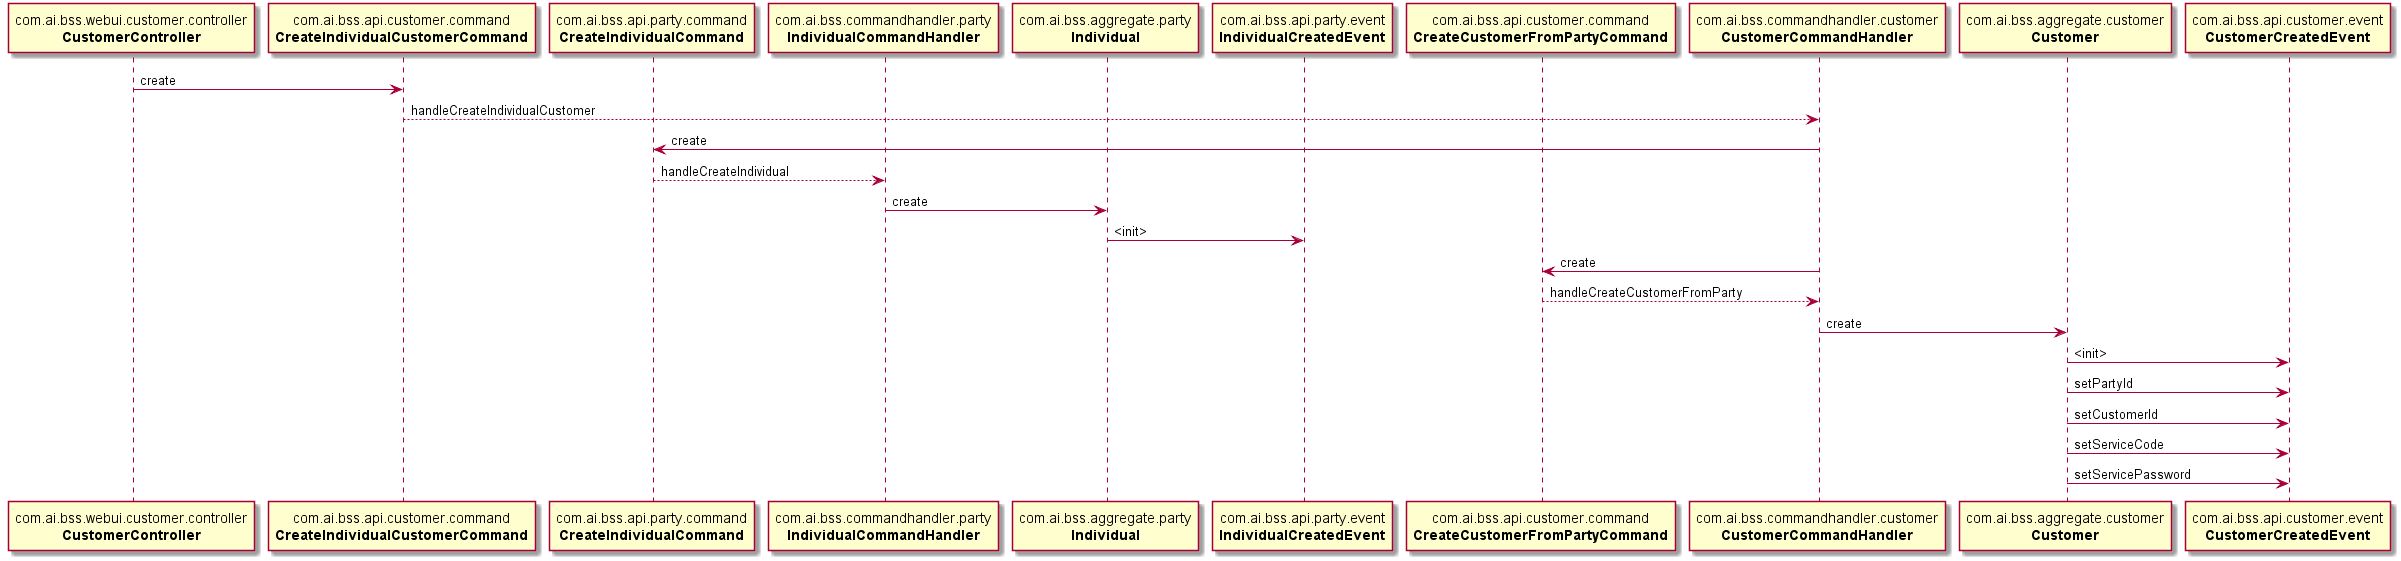

The diagram above was rendered by PlantUML. Its source (embedded in the PNG):
@startuml create-individual-customer-flow.png
participant "com.ai.bss.webui.customer.controller\n**CustomerController**" as com.ai.bss.webui.customer.controller.CustomerController
participant "com.ai.bss.api.customer.command\n**CreateIndividualCustomerCommand**" as com.ai.bss.api.customer.command.CreateIndividualCustomerCommand
participant "com.ai.bss.commandhandler.customer\n**CustomerCommandHandler**" as com.ai.bss.commandhandler.customer.CustomerCommandHandler
participant "com.ai.bss.api.party.command\n**CreateIndividualCommand**" as com.ai.bss.api.party.command.CreateIndividualCommand
participant "com.ai.bss.commandhandler.party\n**IndividualCommandHandler**" as com.ai.bss.commandhandler.party.IndividualCommandHandler
participant "com.ai.bss.aggregate.party\n**Individual**" as com.ai.bss.aggregate.party.Individual
participant "com.ai.bss.api.party.event\n**IndividualCreatedEvent**" as com.ai.bss.api.party.event.IndividualCreatedEvent
participant "com.ai.bss.api.customer.command\n**CreateCustomerFromPartyCommand**" as com.ai.bss.api.customer.command.CreateCustomerFromPartyCommand
participant "com.ai.bss.commandhandler.customer\n**CustomerCommandHandler**" as com.ai.bss.commandhandler.customer.CustomerCommandHandler
participant "com.ai.bss.aggregate.customer\n**Customer**" as com.ai.bss.aggregate.customer.Customer
participant "com.ai.bss.api.customer.event\n**CustomerCreatedEvent**" as com.ai.bss.api.customer.event.CustomerCreatedEvent
participant "com.ai.bss.api.customer.event\n**CustomerCreatedEvent**" as com.ai.bss.api.customer.event.CustomerCreatedEvent
participant "com.ai.bss.api.customer.event\n**CustomerCreatedEvent**" as com.ai.bss.api.customer.event.CustomerCreatedEvent
participant "com.ai.bss.api.customer.event\n**CustomerCreatedEvent**" as com.ai.bss.api.customer.event.CustomerCreatedEvent
participant "com.ai.bss.api.customer.event\n**CustomerCreatedEvent**" as com.ai.bss.api.customer.event.CustomerCreatedEvent

com.ai.bss.webui.customer.controller.CustomerController -> com.ai.bss.api.customer.command.CreateIndividualCustomerCommand: create
com.ai.bss.api.customer.command.CreateIndividualCustomerCommand --> com.ai.bss.commandhandler.customer.CustomerCommandHandler: handleCreateIndividualCustomer
com.ai.bss.commandhandler.customer.CustomerCommandHandler -> com.ai.bss.api.party.command.CreateIndividualCommand: create
com.ai.bss.api.party.command.CreateIndividualCommand --> com.ai.bss.commandhandler.party.IndividualCommandHandler: handleCreateIndividual
com.ai.bss.commandhandler.party.IndividualCommandHandler -> com.ai.bss.aggregate.party.Individual: create
com.ai.bss.aggregate.party.Individual -> com.ai.bss.api.party.event.IndividualCreatedEvent: <init>
com.ai.bss.commandhandler.customer.CustomerCommandHandler -> com.ai.bss.api.customer.command.CreateCustomerFromPartyCommand: create
com.ai.bss.api.customer.command.CreateCustomerFromPartyCommand --> com.ai.bss.commandhandler.customer.CustomerCommandHandler: handleCreateCustomerFromParty
com.ai.bss.commandhandler.customer.CustomerCommandHandler -> com.ai.bss.aggregate.customer.Customer: create
com.ai.bss.aggregate.customer.Customer -> com.ai.bss.api.customer.event.CustomerCreatedEvent: <init>
com.ai.bss.aggregate.customer.Customer -> com.ai.bss.api.customer.event.CustomerCreatedEvent: setPartyId
com.ai.bss.aggregate.customer.Customer -> com.ai.bss.api.customer.event.CustomerCreatedEvent: setCustomerId
com.ai.bss.aggregate.customer.Customer -> com.ai.bss.api.customer.event.CustomerCreatedEvent: setServiceCode
com.ai.bss.aggregate.customer.Customer -> com.ai.bss.api.customer.event.CustomerCreatedEvent: setServicePassword
@enduml